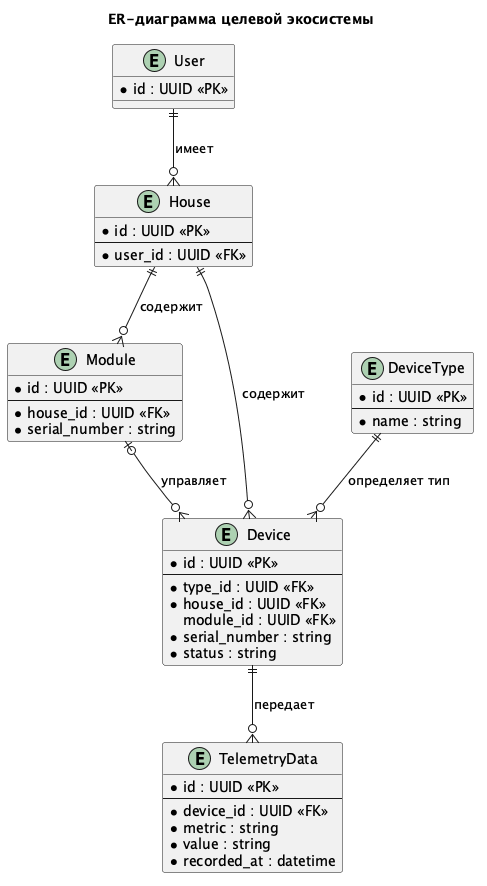

The diagram above was rendered by PlantUML. Its source (embedded in the PNG):
@startuml target-system-er

title ER-диаграмма целевой экосистемы

entity "User" as user {
  * id : UUID <<PK>>
}

entity "House" as house {
  * id : UUID <<PK>>
  --
  * user_id : UUID <<FK>>
}

entity "DeviceType" as device_type {
  * id : UUID <<PK>>
  --
  * name : string
}

entity "Module" as module_entity {
  * id : UUID <<PK>>
  --
  * house_id : UUID <<FK>>
  * serial_number : string
}

entity "Device" as device {
  * id : UUID <<PK>>
  --
  * type_id : UUID <<FK>>
  * house_id : UUID <<FK>>
  module_id : UUID <<FK>>
  * serial_number : string
  * status : string
}

entity "TelemetryData" as telemetry {
  * id : UUID <<PK>>
  --
  * device_id : UUID <<FK>>
  * metric : string
  * value : string
  * recorded_at : datetime
}

user ||--o{ house : имеет
house ||--o{ module_entity : содержит
house ||--o{ device : содержит
device_type ||--o{ device : определяет тип
module_entity |o--o{ device : управляет
device ||--o{ telemetry : передает

@enduml